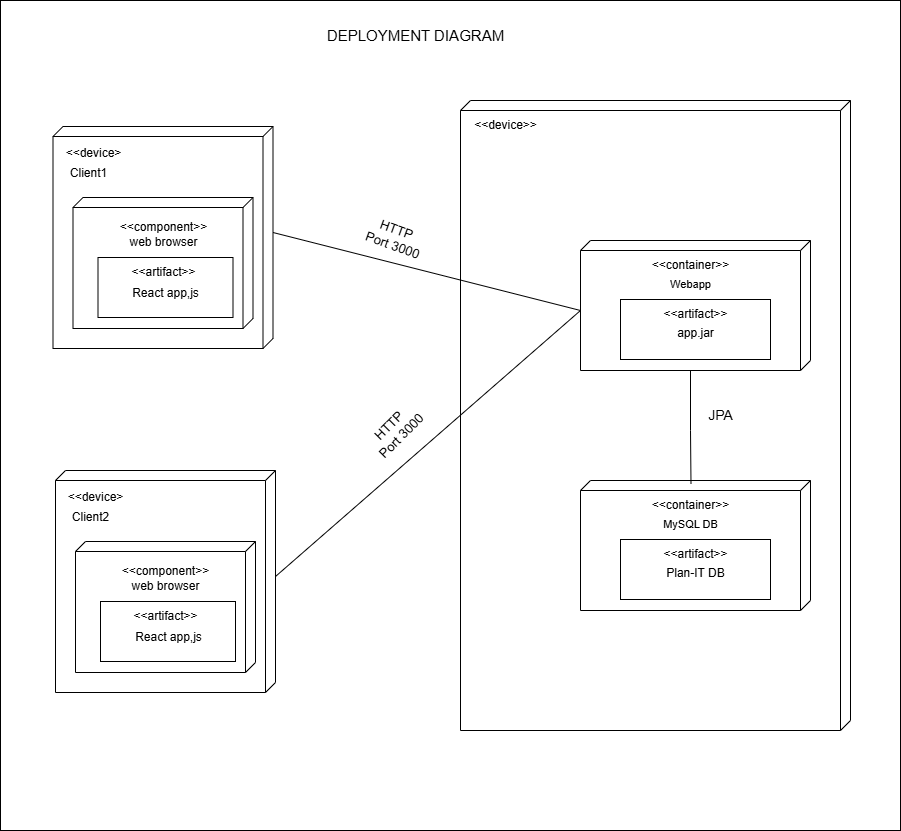

The diagram above was exported from draw.io. Its source (the exported page's mxGraphModel, read from the mxfile embedded in the PNG):
<mxGraphModel dx="2512" dy="2082" grid="1" gridSize="10" guides="1" tooltips="1" connect="1" arrows="1" fold="1" page="1" pageScale="1" pageWidth="850" pageHeight="1100" math="0" shadow="0">
  <root>
    <mxCell id="0" />
    <mxCell id="1" parent="0" />
    <mxCell id="IXhMaKoKJCqJ4Movfhuc-54" value="" style="rounded=0;whiteSpace=wrap;html=1;" vertex="1" parent="1">
      <mxGeometry x="-30" y="-40" width="900" height="830" as="geometry" />
    </mxCell>
    <mxCell id="IXhMaKoKJCqJ4Movfhuc-4" value="" style="verticalAlign=top;align=left;spacingTop=8;spacingLeft=2;spacingRight=12;shape=cube;size=10;direction=south;fontStyle=4;html=1;whiteSpace=wrap;" vertex="1" parent="1">
      <mxGeometry x="430" y="60" width="390" height="630" as="geometry" />
    </mxCell>
    <mxCell id="IXhMaKoKJCqJ4Movfhuc-6" value="&amp;lt;&amp;lt;device&amp;gt;&amp;gt;" style="text;html=1;align=center;verticalAlign=middle;resizable=0;points=[];autosize=1;strokeColor=none;fillColor=none;" vertex="1" parent="1">
      <mxGeometry x="430" y="70" width="90" height="30" as="geometry" />
    </mxCell>
    <mxCell id="IXhMaKoKJCqJ4Movfhuc-7" value="" style="verticalAlign=top;align=left;spacingTop=8;spacingLeft=2;spacingRight=12;shape=cube;size=10;direction=south;fontStyle=4;html=1;whiteSpace=wrap;" vertex="1" parent="1">
      <mxGeometry x="550" y="200" width="230" height="130" as="geometry" />
    </mxCell>
    <mxCell id="IXhMaKoKJCqJ4Movfhuc-8" value="&amp;lt;&amp;lt;container&amp;gt;&amp;gt;" style="text;html=1;align=center;verticalAlign=middle;resizable=0;points=[];autosize=1;strokeColor=none;fillColor=none;" vertex="1" parent="1">
      <mxGeometry x="610" y="210" width="100" height="30" as="geometry" />
    </mxCell>
    <mxCell id="IXhMaKoKJCqJ4Movfhuc-9" value="&lt;font style=&quot;font-size: 11px;&quot;&gt;Webapp&lt;/font&gt;" style="text;html=1;align=center;verticalAlign=middle;resizable=0;points=[];autosize=1;strokeColor=none;fillColor=none;" vertex="1" parent="1">
      <mxGeometry x="630" y="229" width="60" height="30" as="geometry" />
    </mxCell>
    <mxCell id="IXhMaKoKJCqJ4Movfhuc-10" value="" style="verticalLabelPosition=bottom;verticalAlign=top;html=1;shape=mxgraph.basic.rect;fillColor2=none;strokeWidth=1;size=20;indent=5;" vertex="1" parent="1">
      <mxGeometry x="590" y="259" width="150" height="60" as="geometry" />
    </mxCell>
    <mxCell id="IXhMaKoKJCqJ4Movfhuc-11" value="&amp;lt;&amp;lt;artifact&amp;gt;&amp;gt;" style="text;html=1;align=center;verticalAlign=middle;resizable=0;points=[];autosize=1;strokeColor=none;fillColor=none;" vertex="1" parent="1">
      <mxGeometry x="620" y="259" width="90" height="30" as="geometry" />
    </mxCell>
    <mxCell id="IXhMaKoKJCqJ4Movfhuc-12" value="app.jar" style="text;html=1;align=center;verticalAlign=middle;resizable=0;points=[];autosize=1;strokeColor=none;fillColor=none;" vertex="1" parent="1">
      <mxGeometry x="635" y="278" width="60" height="30" as="geometry" />
    </mxCell>
    <mxCell id="IXhMaKoKJCqJ4Movfhuc-16" value="" style="verticalAlign=top;align=left;spacingTop=8;spacingLeft=2;spacingRight=12;shape=cube;size=10;direction=south;fontStyle=4;html=1;whiteSpace=wrap;" vertex="1" parent="1">
      <mxGeometry x="550" y="440" width="230" height="130" as="geometry" />
    </mxCell>
    <mxCell id="IXhMaKoKJCqJ4Movfhuc-17" value="&amp;lt;&amp;lt;container&amp;gt;&amp;gt;" style="text;html=1;align=center;verticalAlign=middle;resizable=0;points=[];autosize=1;strokeColor=none;fillColor=none;" vertex="1" parent="1">
      <mxGeometry x="610" y="450" width="100" height="30" as="geometry" />
    </mxCell>
    <mxCell id="IXhMaKoKJCqJ4Movfhuc-18" value="&lt;span style=&quot;font-size: 11px;&quot;&gt;MySQL DB&lt;/span&gt;" style="text;html=1;align=center;verticalAlign=middle;resizable=0;points=[];autosize=1;strokeColor=none;fillColor=none;" vertex="1" parent="1">
      <mxGeometry x="620" y="469" width="80" height="30" as="geometry" />
    </mxCell>
    <mxCell id="IXhMaKoKJCqJ4Movfhuc-19" value="" style="verticalLabelPosition=bottom;verticalAlign=top;html=1;shape=mxgraph.basic.rect;fillColor2=none;strokeWidth=1;size=20;indent=5;" vertex="1" parent="1">
      <mxGeometry x="590" y="499" width="150" height="60" as="geometry" />
    </mxCell>
    <mxCell id="IXhMaKoKJCqJ4Movfhuc-20" value="&amp;lt;&amp;lt;artifact&amp;gt;&amp;gt;" style="text;html=1;align=center;verticalAlign=middle;resizable=0;points=[];autosize=1;strokeColor=none;fillColor=none;" vertex="1" parent="1">
      <mxGeometry x="620" y="499" width="90" height="30" as="geometry" />
    </mxCell>
    <mxCell id="IXhMaKoKJCqJ4Movfhuc-21" value="Plan-IT DB" style="text;html=1;align=center;verticalAlign=middle;resizable=0;points=[];autosize=1;strokeColor=none;fillColor=none;" vertex="1" parent="1">
      <mxGeometry x="625" y="518" width="80" height="30" as="geometry" />
    </mxCell>
    <mxCell id="IXhMaKoKJCqJ4Movfhuc-24" style="edgeStyle=orthogonalEdgeStyle;rounded=0;orthogonalLoop=1;jettySize=auto;html=1;exitX=0;exitY=0;exitDx=130;exitDy=120;exitPerimeter=0;entryX=0.505;entryY=-0.218;entryDx=0;entryDy=0;entryPerimeter=0;endArrow=none;startFill=0;" edge="1" parent="1" source="IXhMaKoKJCqJ4Movfhuc-7" target="IXhMaKoKJCqJ4Movfhuc-17">
      <mxGeometry relative="1" as="geometry" />
    </mxCell>
    <mxCell id="IXhMaKoKJCqJ4Movfhuc-25" value="&lt;font style=&quot;font-size: 14px;&quot;&gt;JPA&lt;/font&gt;" style="text;html=1;align=center;verticalAlign=middle;resizable=0;points=[];autosize=1;strokeColor=none;fillColor=none;" vertex="1" parent="1">
      <mxGeometry x="665" y="360" width="50" height="30" as="geometry" />
    </mxCell>
    <mxCell id="IXhMaKoKJCqJ4Movfhuc-26" value="" style="verticalAlign=top;align=left;spacingTop=8;spacingLeft=2;spacingRight=12;shape=cube;size=10;direction=south;fontStyle=4;html=1;whiteSpace=wrap;" vertex="1" parent="1">
      <mxGeometry x="22.5" y="86" width="220" height="222" as="geometry" />
    </mxCell>
    <mxCell id="IXhMaKoKJCqJ4Movfhuc-29" value="&amp;lt;&amp;lt;device&amp;gt;" style="text;html=1;align=center;verticalAlign=middle;resizable=0;points=[];autosize=1;strokeColor=none;fillColor=none;" vertex="1" parent="1">
      <mxGeometry x="22.5" y="98" width="80" height="30" as="geometry" />
    </mxCell>
    <mxCell id="IXhMaKoKJCqJ4Movfhuc-30" value="Client1" style="text;html=1;align=center;verticalAlign=middle;resizable=0;points=[];autosize=1;strokeColor=none;fillColor=none;" vertex="1" parent="1">
      <mxGeometry x="27.5" y="118" width="60" height="30" as="geometry" />
    </mxCell>
    <mxCell id="IXhMaKoKJCqJ4Movfhuc-33" value="" style="verticalAlign=top;align=left;spacingTop=8;spacingLeft=2;spacingRight=12;shape=cube;size=10;direction=south;fontStyle=4;html=1;whiteSpace=wrap;" vertex="1" parent="1">
      <mxGeometry x="42.5" y="157" width="180" height="131" as="geometry" />
    </mxCell>
    <mxCell id="IXhMaKoKJCqJ4Movfhuc-34" value="&amp;lt;&amp;lt;component&amp;gt;&amp;gt;" style="text;html=1;align=center;verticalAlign=middle;resizable=0;points=[];autosize=1;strokeColor=none;fillColor=none;" vertex="1" parent="1">
      <mxGeometry x="77.5" y="172" width="110" height="30" as="geometry" />
    </mxCell>
    <mxCell id="IXhMaKoKJCqJ4Movfhuc-35" value="web browser" style="text;html=1;align=center;verticalAlign=middle;resizable=0;points=[];autosize=1;strokeColor=none;fillColor=none;" vertex="1" parent="1">
      <mxGeometry x="87.5" y="187" width="90" height="30" as="geometry" />
    </mxCell>
    <mxCell id="IXhMaKoKJCqJ4Movfhuc-36" value="" style="verticalLabelPosition=bottom;verticalAlign=top;html=1;shape=mxgraph.basic.rect;fillColor2=none;strokeWidth=1;size=20;indent=5;" vertex="1" parent="1">
      <mxGeometry x="67.5" y="217" width="135" height="60" as="geometry" />
    </mxCell>
    <mxCell id="IXhMaKoKJCqJ4Movfhuc-37" value="&amp;lt;&amp;lt;artifact&amp;gt;&amp;gt;" style="text;html=1;align=center;verticalAlign=middle;resizable=0;points=[];autosize=1;strokeColor=none;fillColor=none;" vertex="1" parent="1">
      <mxGeometry x="87.5" y="217" width="90" height="30" as="geometry" />
    </mxCell>
    <mxCell id="IXhMaKoKJCqJ4Movfhuc-38" value="React app,js" style="text;html=1;align=center;verticalAlign=middle;resizable=0;points=[];autosize=1;strokeColor=none;fillColor=none;" vertex="1" parent="1">
      <mxGeometry x="90" y="238" width="90" height="30" as="geometry" />
    </mxCell>
    <mxCell id="IXhMaKoKJCqJ4Movfhuc-39" value="" style="verticalAlign=top;align=left;spacingTop=8;spacingLeft=2;spacingRight=12;shape=cube;size=10;direction=south;fontStyle=4;html=1;whiteSpace=wrap;" vertex="1" parent="1">
      <mxGeometry x="25" y="430" width="220" height="222" as="geometry" />
    </mxCell>
    <mxCell id="IXhMaKoKJCqJ4Movfhuc-40" value="&amp;lt;&amp;lt;device&amp;gt;" style="text;html=1;align=center;verticalAlign=middle;resizable=0;points=[];autosize=1;strokeColor=none;fillColor=none;" vertex="1" parent="1">
      <mxGeometry x="25" y="442" width="80" height="30" as="geometry" />
    </mxCell>
    <mxCell id="IXhMaKoKJCqJ4Movfhuc-41" value="Client2" style="text;html=1;align=center;verticalAlign=middle;resizable=0;points=[];autosize=1;strokeColor=none;fillColor=none;" vertex="1" parent="1">
      <mxGeometry x="30" y="462" width="60" height="30" as="geometry" />
    </mxCell>
    <mxCell id="IXhMaKoKJCqJ4Movfhuc-42" value="" style="verticalAlign=top;align=left;spacingTop=8;spacingLeft=2;spacingRight=12;shape=cube;size=10;direction=south;fontStyle=4;html=1;whiteSpace=wrap;" vertex="1" parent="1">
      <mxGeometry x="45" y="501" width="180" height="131" as="geometry" />
    </mxCell>
    <mxCell id="IXhMaKoKJCqJ4Movfhuc-43" value="&amp;lt;&amp;lt;component&amp;gt;&amp;gt;" style="text;html=1;align=center;verticalAlign=middle;resizable=0;points=[];autosize=1;strokeColor=none;fillColor=none;" vertex="1" parent="1">
      <mxGeometry x="80" y="516" width="110" height="30" as="geometry" />
    </mxCell>
    <mxCell id="IXhMaKoKJCqJ4Movfhuc-44" value="web browser" style="text;html=1;align=center;verticalAlign=middle;resizable=0;points=[];autosize=1;strokeColor=none;fillColor=none;" vertex="1" parent="1">
      <mxGeometry x="90" y="531" width="90" height="30" as="geometry" />
    </mxCell>
    <mxCell id="IXhMaKoKJCqJ4Movfhuc-45" value="" style="verticalLabelPosition=bottom;verticalAlign=top;html=1;shape=mxgraph.basic.rect;fillColor2=none;strokeWidth=1;size=20;indent=5;" vertex="1" parent="1">
      <mxGeometry x="70" y="561" width="135" height="60" as="geometry" />
    </mxCell>
    <mxCell id="IXhMaKoKJCqJ4Movfhuc-46" value="&amp;lt;&amp;lt;artifact&amp;gt;&amp;gt;" style="text;html=1;align=center;verticalAlign=middle;resizable=0;points=[];autosize=1;strokeColor=none;fillColor=none;" vertex="1" parent="1">
      <mxGeometry x="90" y="561" width="90" height="30" as="geometry" />
    </mxCell>
    <mxCell id="IXhMaKoKJCqJ4Movfhuc-47" value="React app,js" style="text;html=1;align=center;verticalAlign=middle;resizable=0;points=[];autosize=1;strokeColor=none;fillColor=none;" vertex="1" parent="1">
      <mxGeometry x="92.5" y="582" width="90" height="30" as="geometry" />
    </mxCell>
    <mxCell id="IXhMaKoKJCqJ4Movfhuc-50" style="rounded=0;orthogonalLoop=1;jettySize=auto;html=1;exitX=0;exitY=0;exitDx=70;exitDy=230;exitPerimeter=0;entryX=0;entryY=0;entryDx=106;entryDy=0;entryPerimeter=0;endArrow=none;startFill=0;" edge="1" parent="1" source="IXhMaKoKJCqJ4Movfhuc-7" target="IXhMaKoKJCqJ4Movfhuc-26">
      <mxGeometry relative="1" as="geometry" />
    </mxCell>
    <mxCell id="IXhMaKoKJCqJ4Movfhuc-51" style="rounded=0;orthogonalLoop=1;jettySize=auto;html=1;exitX=0;exitY=0;exitDx=70;exitDy=230;exitPerimeter=0;entryX=0;entryY=0;entryDx=106;entryDy=0;entryPerimeter=0;endArrow=none;startFill=0;" edge="1" parent="1" source="IXhMaKoKJCqJ4Movfhuc-7" target="IXhMaKoKJCqJ4Movfhuc-39">
      <mxGeometry relative="1" as="geometry" />
    </mxCell>
    <mxCell id="IXhMaKoKJCqJ4Movfhuc-52" value="&lt;font style=&quot;font-size: 13px;&quot;&gt;HTTP&amp;nbsp;&lt;/font&gt;&lt;div&gt;&lt;font style=&quot;font-size: 13px;&quot;&gt;Port 3000&lt;/font&gt;&lt;/div&gt;" style="text;html=1;align=center;verticalAlign=middle;resizable=0;points=[];autosize=1;strokeColor=none;fillColor=none;rotation=20;" vertex="1" parent="1">
      <mxGeometry x="325" y="177" width="80" height="40" as="geometry" />
    </mxCell>
    <mxCell id="IXhMaKoKJCqJ4Movfhuc-53" value="&lt;font style=&quot;font-size: 13px;&quot;&gt;HTTP&amp;nbsp;&lt;/font&gt;&lt;div&gt;&lt;font style=&quot;font-size: 13px;&quot;&gt;Port 3000&lt;/font&gt;&lt;/div&gt;" style="text;html=1;align=center;verticalAlign=middle;resizable=0;points=[];autosize=1;strokeColor=none;fillColor=none;rotation=-45;" vertex="1" parent="1">
      <mxGeometry x="325" y="370" width="80" height="40" as="geometry" />
    </mxCell>
    <mxCell id="IXhMaKoKJCqJ4Movfhuc-55" value="&lt;font style=&quot;font-size: 15px;&quot;&gt;DEPLOYMENT DIAGRAM&lt;/font&gt;" style="text;html=1;align=center;verticalAlign=middle;resizable=0;points=[];autosize=1;strokeColor=none;fillColor=none;" vertex="1" parent="1">
      <mxGeometry x="285" y="-20" width="200" height="30" as="geometry" />
    </mxCell>
  </root>
</mxGraphModel>